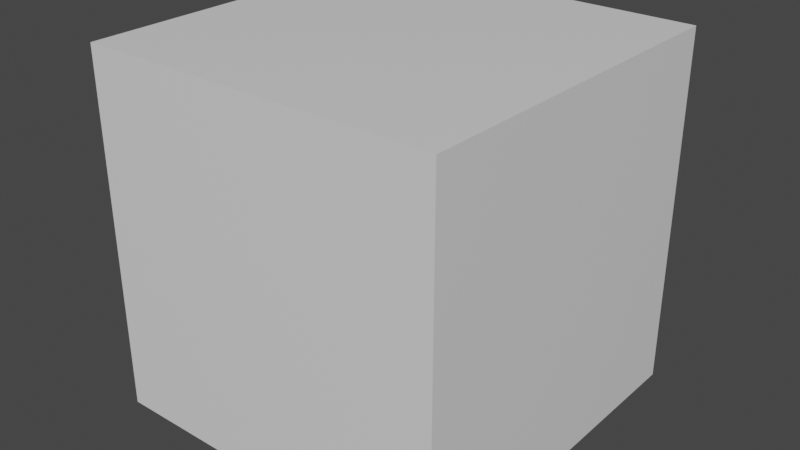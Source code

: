 # Source: sky.blend  (saved by Blender 2.91.10; exported with 4.5.12 LTS)
import bpy
from mathutils import Matrix  # noqa: F401  (used for matrix-valued properties, if any)

bpy.ops.wm.read_factory_settings(use_empty=True)
scene = bpy.context.scene
scene.name = 'Scene'

# ---- collections
col_collection = bpy.data.collections.new('Collection'); scene.collection.children.link(col_collection)

# ---- materials (node trees are filled in below, after node groups)
mat_material = bpy.data.materials.new('Material')
mat_material.alpha_threshold = 0.0
mat_material.use_transparent_shadow = False
mat_material.line_color = (0.0, 0.0, 0.0, 1.0)

# ---- material node trees
mat_material.use_nodes = True; mat_material.node_tree.nodes.clear()
_N = mat_material.node_tree.nodes; _L = mat_material.node_tree.links
n0 = _N.new('ShaderNodeOutputMaterial'); n0.name = 'Material Output'; n0.location = (300, 300)
n1 = _N.new('ShaderNodeBsdfPrincipled'); n1.name = 'Principled BSDF'; n1.location = (10, 300)
n1.distribution = 'GGX'
n1.subsurface_method = 'BURLEY'
n1.inputs[2].default_value = 0.4
n1.inputs[3].default_value = 1.45
n1.inputs[27].default_value = (0.0, 0.0, 0.0, 1.0)
n1.inputs[28].default_value = 1.0
_L.new(n1.outputs[0], n0.inputs[0])
n0.is_active_output = True

# ---- world
world_world = bpy.data.worlds.new('World'); scene.world = world_world
world_world.use_nodes = True; world_world.node_tree.nodes.clear()
_N = world_world.node_tree.nodes; _L = world_world.node_tree.links
n0 = _N.new('ShaderNodeOutputWorld'); n0.name = 'World Output'; n0.location = (300, 300)
n1 = _N.new('ShaderNodeBackground'); n1.name = 'Background'; n1.location = (10, 300)
n1.inputs[0].default_value = (0.05088, 0.05088, 0.05088, 1.0)
_L.new(n1.outputs[0], n0.inputs[0])
n0.is_active_output = True
world_world.color = (0.05088, 0.05088, 0.05088)
world_world.use_sun_shadow = False
world_world.sun_shadow_jitter_overblur = 0.0

# ---- meshes
me_cube = bpy.data.meshes.new('Cube')
me_cube.from_pydata([(1.0, 1.0, 1.0), (1.0, 1.0, -1.0), (1.0, -1.0, 1.0), (1.0, -1.0, -1.0), (-1.0, 1.0, 1.0), (-1.0, 1.0, -1.0), (-1.0, -1.0, 1.0), (-1.0, -1.0, -1.0)], [], [(0, 4, 6, 2), (3, 2, 6, 7), (7, 6, 4, 5), (5, 1, 3, 7), (1, 0, 2, 3), (5, 4, 0, 1)])
_uv = me_cube.uv_layers.new(name='UVMap')
_uv.uv.foreach_set('vector', [0.0, 0.0, 1.0, 0.0, 1.0, 1.0, 0.0, 1.0, 0.0, 0.0, 1.0, 0.0, 1.0, 1.0, 0.0, 1.0, 0.0, 0.0, 1.0, 0.0, 1.0, 1.0, 0.0, 1.0, 0.0, 0.0, 1.0, 0.0, 1.0, 1.0, 0.0, 1.0, 0.0, 0.0, 1.0, 0.0, 1.0, 1.0, 0.0, 1.0, 0.0, 0.0, 1.0, 0.0, 1.0, 1.0, 0.0, 1.0])
me_cube.materials.append(mat_material)
me_cube.use_remesh_preserve_volume = False
me_cube.use_remesh_preserve_attributes = False
me_cube.use_mirror_vertex_groups = False
me_cube.update()

# ---- objects
ob_cube = bpy.data.objects.new('Cube', me_cube)

# ---- transforms, parenting, visibility, modifiers, constraints
ob_cube.location = (0.0, 0.0, 0.0)
ob_cube.lock_rotations_4d = False
ob_cube.empty_display_type = 'ARROWS'
ob_cube.lineart.crease_threshold = 0.0

# ---- collection membership
col_collection.objects.link(ob_cube)

# ---- scene / render settings (as saved in the file)
scene.frame_start = 1; scene.frame_end = 250; scene.frame_set(1)
scene.render.engine = 'BLENDER_EEVEE_NEXT'
scene.cycles.use_denoising = False
scene.cycles.samples = 128
scene.cycles.sampling_pattern = 'TABULATED_SOBOL'
scene.cycles.use_adaptive_sampling = False
scene.cycles.use_light_tree = False
scene.view_settings.view_transform = 'Filmic'
bpy.context.view_layer.update()

# ---- added for rendering (the .blend has no active camera and no usable light): camera, sun
cam_auto = bpy.data.cameras.new('AutoCamera')
cam_auto.lens = 50.0
cam_auto.sensor_width = 36.0
cam_auto.clip_end = 1000.0
ob_auto_camera = bpy.data.objects.new('AutoCamera', cam_auto)
scene.collection.objects.link(ob_auto_camera)
ob_auto_camera.location = (3.20507, -3.84609, 2.56406)
ob_auto_camera.rotation_euler = (1.09748, -7.21219e-08, 0.694738)
scene.camera = ob_auto_camera
light_auto_sun = bpy.data.lights.new('AutoSun', 'SUN')
light_auto_sun.energy = 3.0
light_auto_sun.angle = 0.0523599
ob_auto_sun = bpy.data.objects.new('AutoSun', light_auto_sun)
scene.collection.objects.link(ob_auto_sun)
ob_auto_sun.rotation_euler = (0.872665, 0.174533, 0.523599)
bpy.context.view_layer.update()
